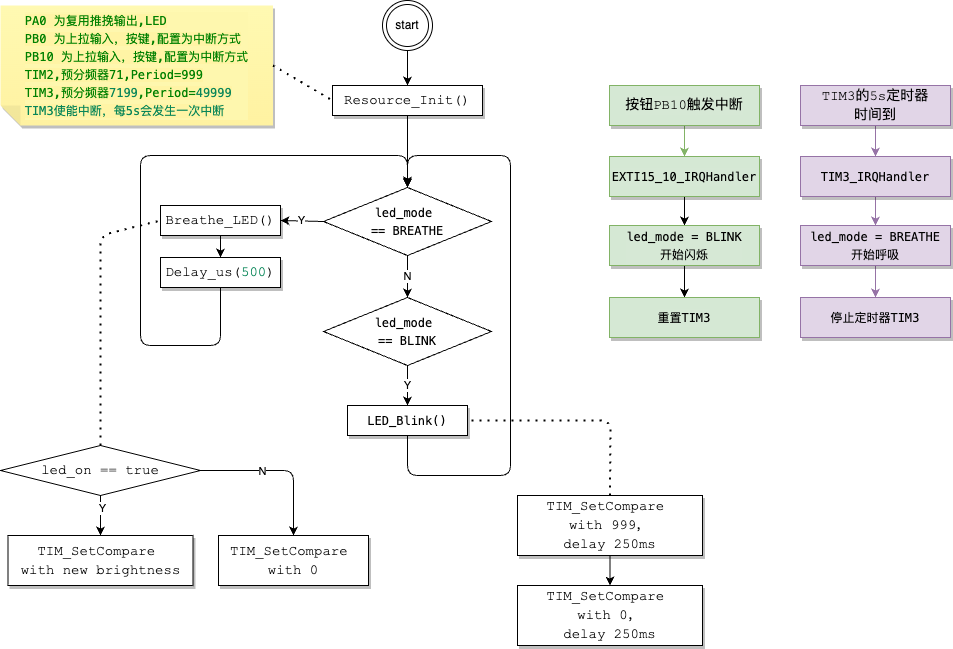

The diagram above was exported from draw.io. Its source (the exported page's mxGraphModel, read from the mxfile embedded in the PNG):
<mxGraphModel dx="752" dy="635" grid="1" gridSize="10" guides="1" tooltips="1" connect="1" arrows="1" fold="1" page="1" pageScale="1" pageWidth="827" pageHeight="1169" background="#ffffff" math="0" shadow="0">
  <root>
    <mxCell id="0" />
    <mxCell id="1" parent="0" />
    <mxCell id="4" style="edgeStyle=none;html=1;exitX=0.5;exitY=1;exitDx=0;exitDy=0;" parent="1" source="2" edge="1">
      <mxGeometry relative="1" as="geometry">
        <mxPoint x="427" y="210" as="targetPoint" />
      </mxGeometry>
    </mxCell>
    <mxCell id="2" value="&lt;div style=&quot;background-color: rgb(255, 255, 255); font-family: Consolas, &amp;quot;Courier New&amp;quot;, monospace; font-size: 14px; line-height: 19px;&quot;&gt;Resource_Init()&lt;/div&gt;" style="whiteSpace=wrap;html=1;shadow=1;" parent="1" vertex="1">
      <mxGeometry x="352" y="110" width="150" height="30" as="geometry" />
    </mxCell>
    <mxCell id="3" value="&lt;div style=&quot;background-color: rgb(255, 255, 255); font-family: Consolas, &amp;quot;Courier New&amp;quot;, monospace; font-size: 14px; line-height: 19px;&quot;&gt;Breathe_LED()&lt;/div&gt;" style="whiteSpace=wrap;html=1;shadow=1;" parent="1" vertex="1">
      <mxGeometry x="180" y="230" width="120" height="30" as="geometry" />
    </mxCell>
    <mxCell id="68" style="edgeStyle=none;html=1;exitX=0.5;exitY=1;exitDx=0;exitDy=0;entryX=0.5;entryY=0;entryDx=0;entryDy=0;" parent="1" source="5" target="53" edge="1">
      <mxGeometry relative="1" as="geometry">
        <mxPoint x="420" y="180" as="targetPoint" />
        <Array as="points">
          <mxPoint x="240" y="370" />
          <mxPoint x="160" y="370" />
          <mxPoint x="160" y="180" />
          <mxPoint x="427" y="180" />
        </Array>
      </mxGeometry>
    </mxCell>
    <mxCell id="5" value="&lt;div style=&quot;background-color: rgb(255, 255, 255); font-family: Consolas, &amp;quot;Courier New&amp;quot;, monospace; font-size: 14px; line-height: 19px;&quot;&gt;&lt;div style=&quot;line-height: 19px;&quot;&gt;Delay_us(&lt;span style=&quot;color: #098658;&quot;&gt;500&lt;/span&gt;)&lt;/div&gt;&lt;/div&gt;" style="whiteSpace=wrap;html=1;shadow=1;" parent="1" vertex="1">
      <mxGeometry x="180" y="282" width="120" height="30" as="geometry" />
    </mxCell>
    <mxCell id="6" style="edgeStyle=none;html=1;exitX=0.5;exitY=1;exitDx=0;exitDy=0;entryX=0.5;entryY=0;entryDx=0;entryDy=0;" parent="1" source="3" target="5" edge="1">
      <mxGeometry relative="1" as="geometry" />
    </mxCell>
    <mxCell id="28" style="edgeStyle=none;html=1;endArrow=classic;endFill=1;" parent="1" source="18" target="41" edge="1">
      <mxGeometry relative="1" as="geometry">
        <mxPoint x="120" y="570" as="targetPoint" />
      </mxGeometry>
    </mxCell>
    <mxCell id="40" value="Y" style="edgeLabel;html=1;align=center;verticalAlign=middle;resizable=0;points=[];" parent="28" vertex="1" connectable="0">
      <mxGeometry x="-0.4" y="1" relative="1" as="geometry">
        <mxPoint as="offset" />
      </mxGeometry>
    </mxCell>
    <mxCell id="44" style="edgeStyle=none;html=1;entryX=0.5;entryY=0;entryDx=0;entryDy=0;endArrow=classic;endFill=1;exitX=1;exitY=0.5;exitDx=0;exitDy=0;" parent="1" source="18" target="31" edge="1">
      <mxGeometry relative="1" as="geometry">
        <Array as="points">
          <mxPoint x="313" y="495" />
        </Array>
      </mxGeometry>
    </mxCell>
    <mxCell id="45" value="N" style="edgeLabel;html=1;align=center;verticalAlign=middle;resizable=0;points=[];" parent="44" vertex="1" connectable="0">
      <mxGeometry x="-0.2245" relative="1" as="geometry">
        <mxPoint as="offset" />
      </mxGeometry>
    </mxCell>
    <mxCell id="18" value="&lt;div style=&quot;background-color: rgb(255, 255, 255); font-family: Consolas, &amp;quot;Courier New&amp;quot;, monospace; font-size: 14px; line-height: 19px;&quot;&gt;led_on == true&lt;/div&gt;" style="rhombus;whiteSpace=wrap;html=1;fillColor=none;" parent="1" vertex="1">
      <mxGeometry x="20" y="470" width="200" height="50" as="geometry" />
    </mxCell>
    <mxCell id="31" value="&lt;div style=&quot;background-color: rgb(255, 255, 255); font-family: Consolas, &amp;quot;Courier New&amp;quot;, monospace; font-size: 14px; line-height: 19px;&quot;&gt;&lt;div style=&quot;line-height: 19px;&quot;&gt;&lt;div style=&quot;border-color: var(--border-color); line-height: 19px;&quot;&gt;TIM_SetCompare&amp;nbsp;&lt;/div&gt;&lt;div style=&quot;border-color: var(--border-color); line-height: 19px;&quot;&gt;with 0&lt;/div&gt;&lt;/div&gt;&lt;/div&gt;" style="whiteSpace=wrap;html=1;shadow=1;" parent="1" vertex="1">
      <mxGeometry x="238" y="560" width="150" height="50" as="geometry" />
    </mxCell>
    <mxCell id="41" value="&lt;div style=&quot;background-color: rgb(255, 255, 255); font-family: Consolas, &amp;quot;Courier New&amp;quot;, monospace; font-size: 14px; line-height: 19px;&quot;&gt;&lt;div style=&quot;line-height: 19px;&quot;&gt;&lt;div style=&quot;line-height: 19px;&quot;&gt;&lt;div style=&quot;line-height: 19px;&quot;&gt;TIM_SetCompare&amp;nbsp;&lt;/div&gt;&lt;div style=&quot;line-height: 19px;&quot;&gt;with new brightness&lt;/div&gt;&lt;/div&gt;&lt;/div&gt;&lt;/div&gt;" style="whiteSpace=wrap;html=1;shadow=1;" parent="1" vertex="1">
      <mxGeometry x="27.5" y="560" width="185" height="50" as="geometry" />
    </mxCell>
    <mxCell id="54" value="Y" style="edgeStyle=none;html=1;entryX=1;entryY=0.5;entryDx=0;entryDy=0;exitX=0;exitY=0.5;exitDx=0;exitDy=0;" parent="1" source="53" target="3" edge="1">
      <mxGeometry relative="1" as="geometry" />
    </mxCell>
    <mxCell id="56" value="N" style="edgeStyle=none;html=1;entryX=0.5;entryY=0;entryDx=0;entryDy=0;" parent="1" source="53" target="55" edge="1">
      <mxGeometry relative="1" as="geometry" />
    </mxCell>
    <mxCell id="69" style="edgeStyle=none;html=1;" parent="1" source="53" edge="1">
      <mxGeometry relative="1" as="geometry">
        <mxPoint x="427" y="210" as="targetPoint" />
      </mxGeometry>
    </mxCell>
    <mxCell id="53" value="&lt;div style=&quot;background-color: rgb(255, 255, 255); font-family: Menlo, Monaco, &amp;quot;Courier New&amp;quot;, monospace; line-height: 18px;&quot;&gt;led_mode&amp;nbsp;&lt;/div&gt;&lt;div style=&quot;background-color: rgb(255, 255, 255); font-family: Menlo, Monaco, &amp;quot;Courier New&amp;quot;, monospace; line-height: 18px;&quot;&gt;== BREATHE&lt;/div&gt;" style="rhombus;whiteSpace=wrap;html=1;" parent="1" vertex="1">
      <mxGeometry x="343" y="212" width="168" height="68" as="geometry" />
    </mxCell>
    <mxCell id="58" value="Y" style="edgeStyle=none;html=1;entryX=0.5;entryY=0;entryDx=0;entryDy=0;" parent="1" source="55" target="57" edge="1">
      <mxGeometry relative="1" as="geometry" />
    </mxCell>
    <mxCell id="55" value="&lt;div style=&quot;background-color: rgb(255, 255, 255); font-family: Menlo, Monaco, &amp;quot;Courier New&amp;quot;, monospace; line-height: 18px;&quot;&gt;&lt;div style=&quot;line-height: 18px;&quot;&gt;led_mode&amp;nbsp;&lt;/div&gt;&lt;div style=&quot;line-height: 18px;&quot;&gt;== BLINK&lt;/div&gt;&lt;/div&gt;" style="rhombus;whiteSpace=wrap;html=1;" parent="1" vertex="1">
      <mxGeometry x="343" y="322" width="168" height="68" as="geometry" />
    </mxCell>
    <mxCell id="57" value="&lt;div style=&quot;background-color: rgb(255, 255, 255); font-family: Consolas, &amp;quot;Courier New&amp;quot;, monospace; font-size: 14px; line-height: 19px;&quot;&gt;&lt;div style=&quot;font-family: Menlo, Monaco, &amp;quot;Courier New&amp;quot;, monospace; font-size: 12px; line-height: 18px;&quot;&gt;LED_Blink()&lt;/div&gt;&lt;/div&gt;" style="whiteSpace=wrap;html=1;shadow=1;" parent="1" vertex="1">
      <mxGeometry x="367" y="430" width="120" height="30" as="geometry" />
    </mxCell>
    <mxCell id="70" value="" style="endArrow=classic;html=1;exitX=0.5;exitY=1;exitDx=0;exitDy=0;entryX=0.5;entryY=0;entryDx=0;entryDy=0;" parent="1" source="57" target="53" edge="1">
      <mxGeometry width="50" height="50" relative="1" as="geometry">
        <mxPoint x="390" y="390" as="sourcePoint" />
        <mxPoint x="600" y="200" as="targetPoint" />
        <Array as="points">
          <mxPoint x="427" y="500" />
          <mxPoint x="530" y="500" />
          <mxPoint x="530" y="180" />
          <mxPoint x="427" y="180" />
        </Array>
      </mxGeometry>
    </mxCell>
    <mxCell id="71" value="" style="endArrow=none;dashed=1;html=1;dashPattern=1 3;strokeWidth=2;entryX=0;entryY=0.5;entryDx=0;entryDy=0;exitX=0.5;exitY=0;exitDx=0;exitDy=0;" parent="1" source="18" target="3" edge="1">
      <mxGeometry width="50" height="50" relative="1" as="geometry">
        <mxPoint x="350" y="390" as="sourcePoint" />
        <mxPoint x="400" y="340" as="targetPoint" />
        <Array as="points">
          <mxPoint x="120" y="260" />
        </Array>
      </mxGeometry>
    </mxCell>
    <mxCell id="74" style="edgeStyle=none;html=1;entryX=0.5;entryY=0;entryDx=0;entryDy=0;" parent="1" source="72" target="73" edge="1">
      <mxGeometry relative="1" as="geometry" />
    </mxCell>
    <mxCell id="72" value="&lt;div style=&quot;background-color: rgb(255, 255, 255); font-family: Consolas, &amp;quot;Courier New&amp;quot;, monospace; font-size: 14px; line-height: 19px;&quot;&gt;&lt;div style=&quot;line-height: 19px;&quot;&gt;&lt;div style=&quot;line-height: 19px;&quot;&gt;&lt;div style=&quot;line-height: 19px;&quot;&gt;TIM_SetCompare&amp;nbsp;&lt;/div&gt;&lt;div style=&quot;line-height: 19px;&quot;&gt;with 999，&lt;/div&gt;&lt;div style=&quot;line-height: 19px;&quot;&gt;delay 250ms&lt;/div&gt;&lt;/div&gt;&lt;/div&gt;&lt;/div&gt;" style="whiteSpace=wrap;html=1;shadow=1;" parent="1" vertex="1">
      <mxGeometry x="537" y="520" width="185" height="60" as="geometry" />
    </mxCell>
    <mxCell id="73" value="&lt;div style=&quot;background-color: rgb(255, 255, 255); font-family: Consolas, &amp;quot;Courier New&amp;quot;, monospace; font-size: 14px; line-height: 19px;&quot;&gt;&lt;div style=&quot;line-height: 19px;&quot;&gt;&lt;div style=&quot;line-height: 19px;&quot;&gt;&lt;div style=&quot;line-height: 19px;&quot;&gt;TIM_SetCompare&amp;nbsp;&lt;/div&gt;&lt;div style=&quot;line-height: 19px;&quot;&gt;with 0，&lt;/div&gt;&lt;div style=&quot;line-height: 19px;&quot;&gt;delay 250ms&lt;/div&gt;&lt;/div&gt;&lt;/div&gt;&lt;/div&gt;" style="whiteSpace=wrap;html=1;shadow=1;" parent="1" vertex="1">
      <mxGeometry x="537" y="610" width="185" height="60" as="geometry" />
    </mxCell>
    <mxCell id="75" value="" style="endArrow=none;dashed=1;html=1;dashPattern=1 3;strokeWidth=2;entryX=1;entryY=0.5;entryDx=0;entryDy=0;exitX=0.5;exitY=0;exitDx=0;exitDy=0;" parent="1" source="72" target="57" edge="1">
      <mxGeometry width="50" height="50" relative="1" as="geometry">
        <mxPoint x="350" y="500" as="sourcePoint" />
        <mxPoint x="400" y="450" as="targetPoint" />
        <Array as="points">
          <mxPoint x="630" y="445" />
        </Array>
      </mxGeometry>
    </mxCell>
    <mxCell id="77" style="edgeStyle=none;html=1;entryX=0.5;entryY=0;entryDx=0;entryDy=0;" parent="1" source="76" target="2" edge="1">
      <mxGeometry relative="1" as="geometry" />
    </mxCell>
    <mxCell id="76" value="start" style="ellipse;shape=doubleEllipse;whiteSpace=wrap;html=1;aspect=fixed;" parent="1" vertex="1">
      <mxGeometry x="402" y="25" width="50" height="50" as="geometry" />
    </mxCell>
    <mxCell id="94" style="edgeStyle=none;html=1;entryX=0.5;entryY=0;entryDx=0;entryDy=0;" parent="1" source="79" target="85" edge="1">
      <mxGeometry relative="1" as="geometry" />
    </mxCell>
    <mxCell id="79" value="&lt;div style=&quot;font-family: Consolas, &amp;quot;Courier New&amp;quot;, monospace; font-size: 14px; line-height: 19px;&quot;&gt;&lt;div style=&quot;line-height: 19px;&quot;&gt;&lt;div style=&quot;font-family: Menlo, Monaco, &amp;quot;Courier New&amp;quot;, monospace; font-size: 12px; line-height: 18px;&quot;&gt;EXTI15_10_IRQHandler&lt;/div&gt;&lt;/div&gt;&lt;/div&gt;" style="whiteSpace=wrap;html=1;shadow=1;fillColor=#d5e8d4;strokeColor=#82b366;labelBackgroundColor=#d6e8d5;" parent="1" vertex="1">
      <mxGeometry x="629" y="181" width="150" height="40" as="geometry" />
    </mxCell>
    <mxCell id="80" style="edgeStyle=none;html=1;entryX=0.5;entryY=0;entryDx=0;entryDy=0;fontColor=#fff2cc;endArrow=classic;endFill=1;fillColor=#d5e8d4;strokeColor=#82b366;labelBackgroundColor=#d6e8d5;" parent="1" source="81" target="79" edge="1">
      <mxGeometry relative="1" as="geometry" />
    </mxCell>
    <mxCell id="81" value="&lt;div style=&quot;font-family: Consolas, &amp;quot;Courier New&amp;quot;, monospace; font-size: 14px; line-height: 19px;&quot;&gt;&lt;div style=&quot;line-height: 19px;&quot;&gt;按钮PB10触发中断&lt;/div&gt;&lt;/div&gt;" style="whiteSpace=wrap;html=1;shadow=1;fillColor=#d5e8d4;strokeColor=#82b366;labelBackgroundColor=#d6e8d5;" parent="1" vertex="1">
      <mxGeometry x="629" y="110" width="150" height="40" as="geometry" />
    </mxCell>
    <mxCell id="95" style="edgeStyle=none;html=1;" parent="1" source="85" target="87" edge="1">
      <mxGeometry relative="1" as="geometry" />
    </mxCell>
    <mxCell id="85" value="&lt;div style=&quot;font-family: Consolas, &amp;quot;Courier New&amp;quot;, monospace; font-size: 14px; line-height: 19px;&quot;&gt;&lt;div style=&quot;line-height: 19px;&quot;&gt;&lt;div style=&quot;font-family: Menlo, Monaco, &amp;quot;Courier New&amp;quot;, monospace; font-size: 12px; line-height: 18px;&quot;&gt;led_mode = BLINK&lt;/div&gt;&lt;div style=&quot;font-family: Menlo, Monaco, &amp;quot;Courier New&amp;quot;, monospace; font-size: 12px; line-height: 18px;&quot;&gt;开始闪烁&lt;/div&gt;&lt;/div&gt;&lt;/div&gt;" style="whiteSpace=wrap;html=1;shadow=1;fillColor=#d5e8d4;strokeColor=#82b366;labelBackgroundColor=#d6e8d5;" parent="1" vertex="1">
      <mxGeometry x="629" y="250" width="150" height="40" as="geometry" />
    </mxCell>
    <mxCell id="87" value="&lt;div style=&quot;font-family: Consolas, &amp;quot;Courier New&amp;quot;, monospace; font-size: 14px; line-height: 19px;&quot;&gt;&lt;div style=&quot;line-height: 19px;&quot;&gt;&lt;div style=&quot;font-family: Menlo, Monaco, &amp;quot;Courier New&amp;quot;, monospace; font-size: 12px; line-height: 18px;&quot;&gt;&lt;div style=&quot;line-height: 18px;&quot;&gt;&lt;span style=&quot;&quot;&gt;重置TIM3&lt;/span&gt;&lt;/div&gt;&lt;/div&gt;&lt;/div&gt;&lt;/div&gt;" style="whiteSpace=wrap;html=1;shadow=1;fillColor=#d5e8d4;strokeColor=#82b366;labelBackgroundColor=#d6e8d5;fontColor=#000000;" parent="1" vertex="1">
      <mxGeometry x="629" y="322" width="150" height="40" as="geometry" />
    </mxCell>
    <mxCell id="92" value="&lt;div style=&quot;border-color: var(--border-color); text-align: left; font-family: Menlo, Monaco, &amp;quot;Courier New&amp;quot;, monospace; line-height: 18px;&quot;&gt;&lt;span style=&quot;border-color: var(--border-color); color: rgb(0, 128, 0); background-color: rgb(255, 244, 165);&quot;&gt;PA0 为复用推挽输出,LED&lt;/span&gt;&lt;/div&gt;&lt;div style=&quot;border-color: var(--border-color); text-align: left; font-family: Menlo, Monaco, &amp;quot;Courier New&amp;quot;, monospace; line-height: 18px;&quot;&gt;&lt;div style=&quot;border-color: var(--border-color); line-height: 18px;&quot;&gt;&lt;span style=&quot;border-color: var(--border-color); color: rgb(0, 128, 0); background-color: rgb(255, 244, 165);&quot;&gt;PB0 为上拉输入，按键,配置为中断方式&lt;/span&gt;&lt;/div&gt;&lt;div style=&quot;border-color: var(--border-color); line-height: 18px;&quot;&gt;&lt;span style=&quot;border-color: var(--border-color); color: rgb(0, 128, 0); background-color: rgb(255, 244, 165);&quot;&gt;PB10 为上拉输入，按键,配置为中断方式&lt;br&gt;&lt;/span&gt;&lt;/div&gt;&lt;div style=&quot;border-color: var(--border-color); line-height: 18px;&quot;&gt;&lt;span style=&quot;background-color: rgb(255, 244, 165);&quot;&gt;&lt;span style=&quot;border-color: var(--border-color); color: rgb(0, 128, 0);&quot;&gt;TIM2,&lt;/span&gt;&lt;span style=&quot;border-color: var(--border-color); color: rgb(0, 128, 0);&quot;&gt;预分频器71,&lt;/span&gt;&lt;span style=&quot;border-color: var(--border-color); color: rgb(0, 128, 0);&quot;&gt;Period=999&lt;/span&gt;&lt;/span&gt;&lt;/div&gt;&lt;div style=&quot;border-color: var(--border-color); line-height: 18px;&quot;&gt;&lt;span style=&quot;background-color: rgb(255, 244, 165);&quot;&gt;&lt;span style=&quot;border-color: var(--border-color); color: rgb(0, 128, 0);&quot;&gt;&lt;span style=&quot;border-color: var(--border-color);&quot;&gt;TIM3,&lt;/span&gt;&lt;span style=&quot;border-color: var(--border-color);&quot;&gt;预分频器&lt;span style=&quot;color: rgb(9, 134, 88);&quot;&gt;7199&lt;/span&gt;&lt;/span&gt;&lt;/span&gt;&lt;span style=&quot;color: rgb(0, 128, 0); border-color: var(--border-color);&quot;&gt;,&lt;/span&gt;&lt;span style=&quot;color: rgb(0, 128, 0); border-color: var(--border-color);&quot;&gt;Period=&lt;/span&gt;&lt;span style=&quot;color: rgb(9, 134, 88);&quot;&gt;49999&lt;/span&gt;&lt;/span&gt;&lt;/div&gt;&lt;div style=&quot;border-color: var(--border-color); line-height: 18px;&quot;&gt;&lt;span style=&quot;color: rgb(9, 134, 88); background-color: rgb(255, 244, 165);&quot;&gt;TIM3使能中断，每5s会发生一次中断&lt;/span&gt;&lt;/div&gt;&lt;/div&gt;" style="shape=note;whiteSpace=wrap;html=1;backgroundOutline=1;fontColor=#000000;darkOpacity=0.05;fillColor=#FFF9B2;strokeColor=none;fillStyle=solid;direction=west;gradientDirection=north;gradientColor=#FFF2A1;shadow=1;size=20;pointerEvents=1;labelBackgroundColor=#fef7ae;" parent="1" vertex="1">
      <mxGeometry x="20" y="30" width="272.5" height="120" as="geometry" />
    </mxCell>
    <mxCell id="93" value="" style="endArrow=none;dashed=1;html=1;dashPattern=1 3;strokeWidth=2;entryX=0;entryY=0.5;entryDx=0;entryDy=0;exitX=0;exitY=0.5;exitDx=0;exitDy=0;exitPerimeter=0;" parent="1" source="92" target="2" edge="1">
      <mxGeometry width="50" height="50" relative="1" as="geometry">
        <mxPoint x="400" y="350" as="sourcePoint" />
        <mxPoint x="450" y="300" as="targetPoint" />
      </mxGeometry>
    </mxCell>
    <mxCell id="96" style="edgeStyle=none;html=1;entryX=0.5;entryY=0;entryDx=0;entryDy=0;fillColor=#e1d5e7;strokeColor=#9673a6;labelBackgroundColor=#e1d5e7;" parent="1" source="97" target="101" edge="1">
      <mxGeometry relative="1" as="geometry" />
    </mxCell>
    <mxCell id="97" value="&lt;div style=&quot;font-family: Consolas, &amp;quot;Courier New&amp;quot;, monospace; font-size: 14px; line-height: 19px;&quot;&gt;&lt;div style=&quot;line-height: 19px;&quot;&gt;&lt;div style=&quot;font-family: Menlo, Monaco, &amp;quot;Courier New&amp;quot;, monospace; font-size: 12px; line-height: 18px;&quot;&gt;&lt;div style=&quot;line-height: 18px;&quot;&gt;TIM3_IRQHandler&lt;/div&gt;&lt;/div&gt;&lt;/div&gt;&lt;/div&gt;" style="whiteSpace=wrap;html=1;shadow=1;fillColor=#e1d5e7;strokeColor=#9673a6;labelBackgroundColor=#e1d5e7;" parent="1" vertex="1">
      <mxGeometry x="820" y="181" width="150" height="40" as="geometry" />
    </mxCell>
    <mxCell id="98" style="edgeStyle=none;html=1;entryX=0.5;entryY=0;entryDx=0;entryDy=0;fontColor=#fff2cc;endArrow=classic;endFill=1;fillColor=#e1d5e7;strokeColor=#9673a6;labelBackgroundColor=#e1d5e7;" parent="1" source="99" target="97" edge="1">
      <mxGeometry relative="1" as="geometry" />
    </mxCell>
    <mxCell id="99" value="&lt;div style=&quot;font-family: Consolas, &amp;quot;Courier New&amp;quot;, monospace; font-size: 14px; line-height: 19px;&quot;&gt;&lt;div style=&quot;line-height: 19px;&quot;&gt;TIM3的5s定时器&lt;/div&gt;&lt;div style=&quot;line-height: 19px;&quot;&gt;时间到&lt;/div&gt;&lt;/div&gt;" style="whiteSpace=wrap;html=1;shadow=1;fillColor=#e1d5e7;strokeColor=#9673a6;labelBackgroundColor=#e1d5e7;" parent="1" vertex="1">
      <mxGeometry x="820" y="110" width="150" height="40" as="geometry" />
    </mxCell>
    <mxCell id="100" style="edgeStyle=none;html=1;fillColor=#e1d5e7;strokeColor=#9673a6;labelBackgroundColor=#e1d5e7;" parent="1" source="101" target="102" edge="1">
      <mxGeometry relative="1" as="geometry" />
    </mxCell>
    <mxCell id="101" value="&lt;div style=&quot;font-family: Consolas, &amp;quot;Courier New&amp;quot;, monospace; font-size: 14px; line-height: 19px;&quot;&gt;&lt;div style=&quot;line-height: 19px;&quot;&gt;&lt;div style=&quot;font-family: Menlo, Monaco, &amp;quot;Courier New&amp;quot;, monospace; font-size: 12px; line-height: 18px;&quot;&gt;&lt;div style=&quot;line-height: 18px;&quot;&gt;led_mode = BREATHE&lt;/div&gt;&lt;div style=&quot;line-height: 18px;&quot;&gt;开始呼吸&lt;/div&gt;&lt;/div&gt;&lt;/div&gt;&lt;/div&gt;" style="whiteSpace=wrap;html=1;shadow=1;fillColor=#e1d5e7;strokeColor=#9673a6;labelBackgroundColor=#e1d5e7;" parent="1" vertex="1">
      <mxGeometry x="820" y="250" width="150" height="40" as="geometry" />
    </mxCell>
    <mxCell id="102" value="&lt;div style=&quot;font-family: Consolas, &amp;quot;Courier New&amp;quot;, monospace; font-size: 14px; line-height: 19px;&quot;&gt;&lt;div style=&quot;line-height: 19px;&quot;&gt;&lt;div style=&quot;font-family: Menlo, Monaco, &amp;quot;Courier New&amp;quot;, monospace; font-size: 12px; line-height: 18px;&quot;&gt;&lt;div style=&quot;line-height: 18px;&quot;&gt;&lt;span style=&quot;&quot;&gt;停止定时器&lt;/span&gt;&lt;span style=&quot;&quot;&gt;TIM3&lt;/span&gt;&lt;/div&gt;&lt;/div&gt;&lt;/div&gt;&lt;/div&gt;" style="whiteSpace=wrap;html=1;shadow=1;fillColor=#e1d5e7;strokeColor=#9673a6;labelBackgroundColor=#e1d5e7;fontColor=#000000;" parent="1" vertex="1">
      <mxGeometry x="820" y="322" width="150" height="40" as="geometry" />
    </mxCell>
  </root>
</mxGraphModel>